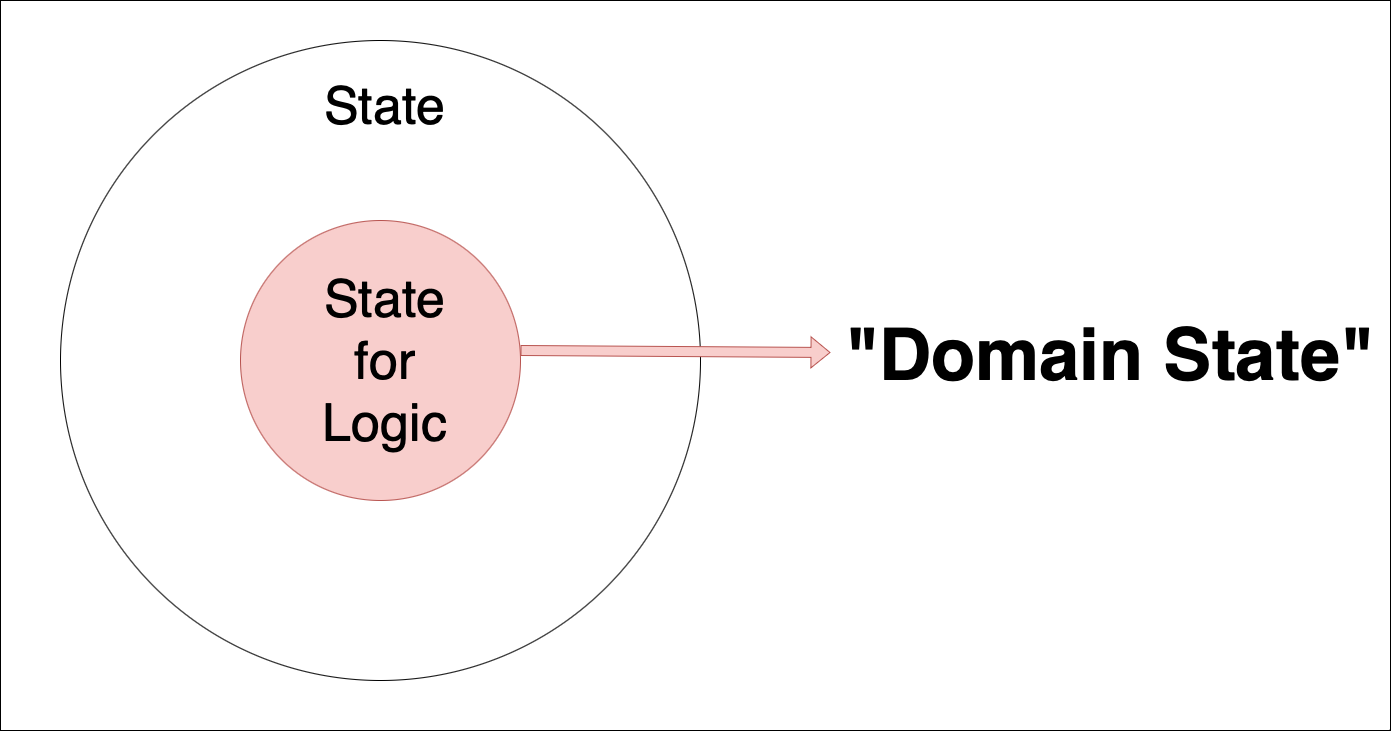

The diagram above was exported from draw.io. Its source (the exported page's mxGraphModel, read from the mxfile embedded in the PNG):
<mxGraphModel dx="2484" dy="1654" grid="1" gridSize="10" guides="1" tooltips="1" connect="1" arrows="1" fold="1" page="1" pageScale="1" pageWidth="827" pageHeight="1169" math="0" shadow="0">
  <root>
    <mxCell id="0" />
    <mxCell id="1" parent="0" />
    <mxCell id="lhu8ihyg2eZfP2-TmrNS-5" value="" style="rounded=0;whiteSpace=wrap;html=1;" vertex="1" parent="1">
      <mxGeometry x="380" y="530" width="1390" height="730" as="geometry" />
    </mxCell>
    <mxCell id="lhu8ihyg2eZfP2-TmrNS-1" value="" style="ellipse;whiteSpace=wrap;html=1;" vertex="1" parent="1">
      <mxGeometry x="440" y="570" width="640" height="640" as="geometry" />
    </mxCell>
    <mxCell id="lhu8ihyg2eZfP2-TmrNS-2" value="&lt;font style=&quot;font-size: 52px;&quot;&gt;State&lt;/font&gt;" style="text;html=1;strokeColor=none;fillColor=none;align=center;verticalAlign=middle;whiteSpace=wrap;rounded=0;" vertex="1" parent="1">
      <mxGeometry x="670" y="570" width="190" height="130" as="geometry" />
    </mxCell>
    <mxCell id="lhu8ihyg2eZfP2-TmrNS-3" value="" style="ellipse;whiteSpace=wrap;html=1;fillColor=#f8cecc;strokeColor=#b85450;" vertex="1" parent="1">
      <mxGeometry x="620" y="750" width="280" height="280" as="geometry" />
    </mxCell>
    <mxCell id="lhu8ihyg2eZfP2-TmrNS-4" value="&lt;font style=&quot;font-size: 52px;&quot;&gt;State for Logic&lt;/font&gt;" style="text;html=1;strokeColor=none;fillColor=none;align=center;verticalAlign=middle;whiteSpace=wrap;rounded=0;" vertex="1" parent="1">
      <mxGeometry x="670" y="825" width="190" height="130" as="geometry" />
    </mxCell>
    <mxCell id="lhu8ihyg2eZfP2-TmrNS-8" value="" style="shape=flexArrow;endArrow=classic;html=1;rounded=0;fillColor=#f8cecc;strokeColor=#b85450;" edge="1" parent="1">
      <mxGeometry width="50" height="50" relative="1" as="geometry">
        <mxPoint x="900" y="880" as="sourcePoint" />
        <mxPoint x="1210" y="882" as="targetPoint" />
      </mxGeometry>
    </mxCell>
    <mxCell id="lhu8ihyg2eZfP2-TmrNS-9" value="&lt;font style=&quot;font-size: 72px;&quot;&gt;&lt;b&gt;&quot;Domain State&quot;&lt;/b&gt;&lt;/font&gt;" style="text;html=1;strokeColor=none;fillColor=none;align=center;verticalAlign=middle;whiteSpace=wrap;rounded=0;" vertex="1" parent="1">
      <mxGeometry x="1220" y="820" width="540" height="130" as="geometry" />
    </mxCell>
  </root>
</mxGraphModel>